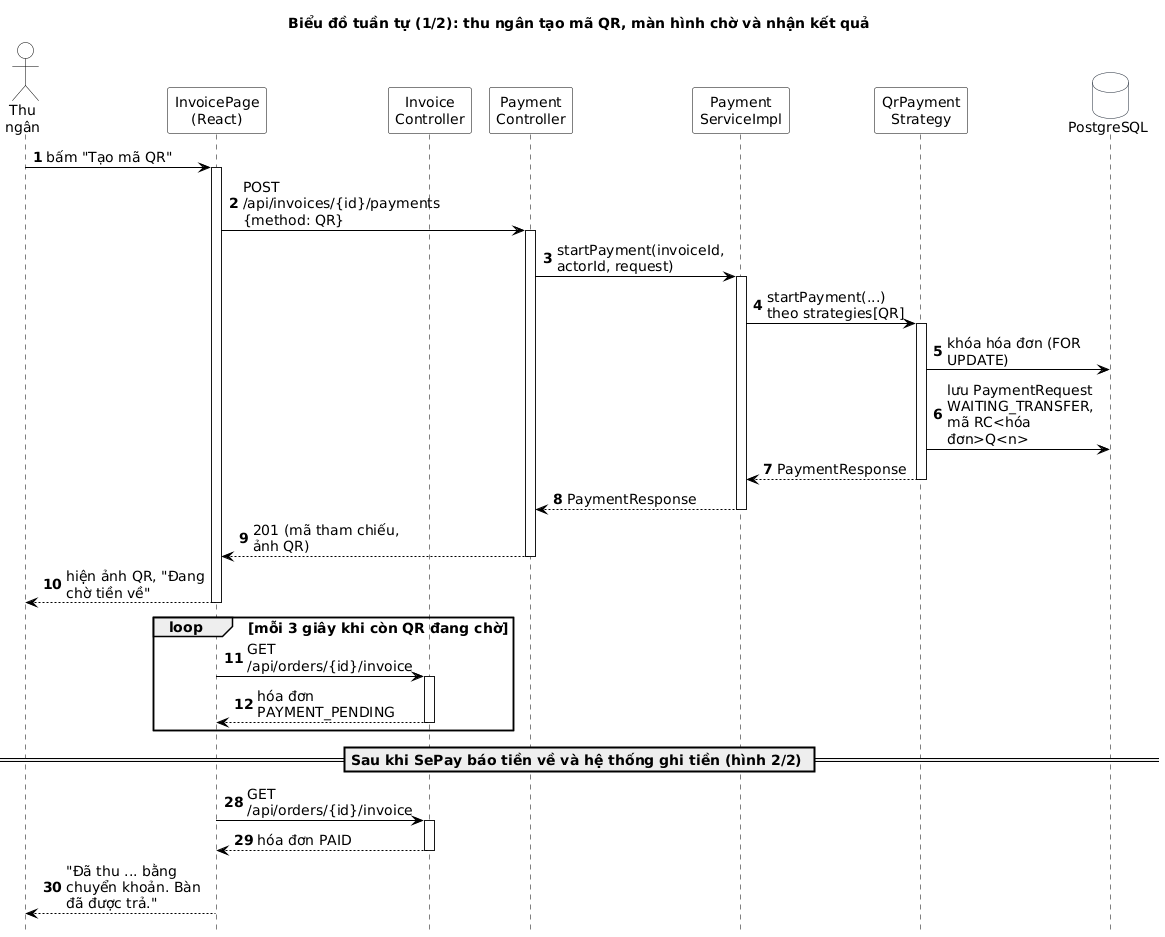

The diagram above was rendered by PlantUML. Its source (embedded in the PNG):
@startuml
!include _style.iuml
skinparam sequence {
  ParticipantBackgroundColor #FFFFFF
  ParticipantBorderColor #000000
  LifeLineBorderColor #000000
  LifeLineBackgroundColor #FFFFFF
  ActorBorderColor #000000
  ActorBackgroundColor #FFFFFF
}
skinparam maxMessageSize 150
skinparam ParticipantPadding 4
skinparam defaultFontSize 14
skinparam ArrowColor #000000
hide footbox
autonumber
title Biểu đồ tuần tự (1/2): thu ngân tạo mã QR, màn hình chờ và nhận kết quả
actor "Thu\nngân" as TN
participant "InvoicePage\n(React)" as FE
participant "Invoice\nController" as IC
participant "Payment\nController" as PC
participant "Payment\nServiceImpl" as PS
participant "QrPayment\nStrategy" as QS
database "PostgreSQL" as DB

TN -> FE : bấm "Tạo mã QR"
activate FE
FE -> PC : POST /api/invoices/{id}/payments {method: QR}
activate PC
PC -> PS : startPayment(invoiceId, actorId, request)
activate PS
PS -> QS : startPayment(...) theo strategies[QR]
activate QS
QS -> DB : khóa hóa đơn (FOR UPDATE)
QS -> DB : lưu PaymentRequest WAITING_TRANSFER, mã RC<hóa đơn>Q<n>
QS --> PS : PaymentResponse
deactivate QS
PS --> PC : PaymentResponse
deactivate PS
PC --> FE : 201 (mã tham chiếu, ảnh QR)
deactivate PC
FE --> TN : hiện ảnh QR, "Đang chờ tiền về"
deactivate FE

loop mỗi 3 giây khi còn QR đang chờ
  FE -> IC : GET /api/orders/{id}/invoice
  activate IC
  IC --> FE : hóa đơn PAYMENT_PENDING
  deactivate IC
end

== Sau khi SePay báo tiền về và hệ thống ghi tiền (hình 2/2) ==
autonumber 28
FE -> IC : GET /api/orders/{id}/invoice
activate IC
IC --> FE : hóa đơn PAID
deactivate IC
FE --> TN : "Đã thu ... bằng chuyển khoản. Bàn đã được trả."
@enduml